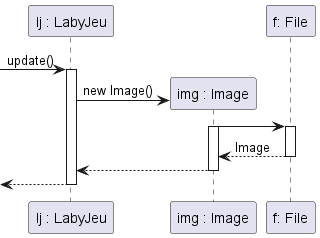

The diagram above was rendered by PlantUML. Its source (embedded in the PNG):
@startuml
'https://plantuml.com/sequence-diagram

participant "lj : LabyJeu" as lj
participant "img : Image" as img
participant "f: File" as f

-> lj : update()
activate lj
create img
lj -> img : new Image()
img -> f
activate img
activate f
f --> img : Image
deactivate f
img --> lj
deactivate img
<-- lj
deactivate lj

@enduml